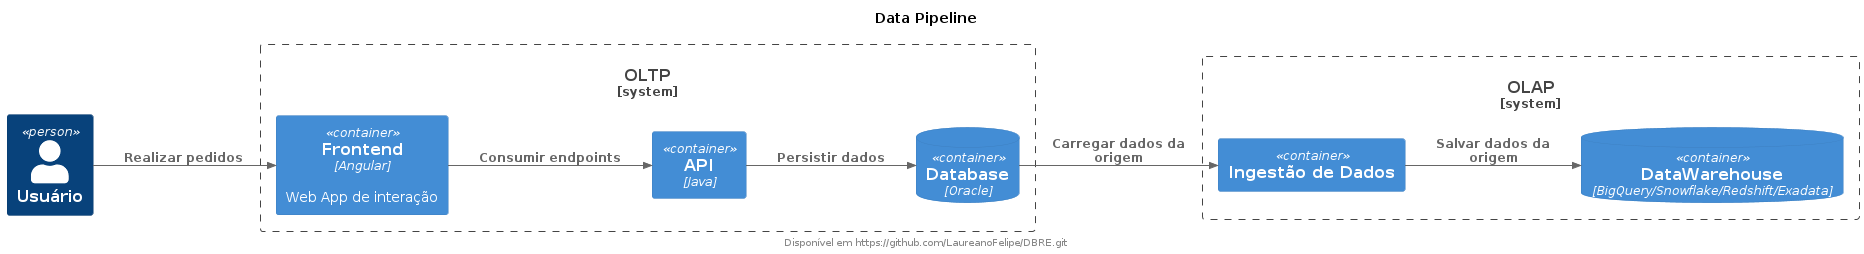

The diagram above was rendered by PlantUML. Its source (embedded in the PNG):
@startuml diagram
title Data Pipeline
footer Disponível em https://github.com/LaureanoFelipe/DBRE.git

!include https://raw.githubusercontent.com/plantuml-stdlib/C4-PlantUML/master/C4_Context.puml
!include https://raw.githubusercontent.com/plantuml-stdlib/C4-PlantUML/master/C4_Container.puml
LAYOUT_LANDSCAPE()

Person(user, "Usuário")

System_Boundary(oltp, "OLTP"){
    Container(frontend, "Frontend", "Angular", "Web App de interação")
    Container(api, "API", "Java")
    ContainerDb(db, "Database", "Oracle")
}

System_Boundary(olap, "OLAP"){
    Container(job, "Ingestão de Dados")
    ContainerDb(dw, "DataWarehouse", "BigQuery/Snowflake/Redshift/Exadata")
    Rel(job, dw, "Salvar dados da origem")
}

Rel(user, frontend, "Realizar pedidos")
Rel(frontend, api, "Consumir endpoints")
Rel(api, db, "Persistir dados")
Rel(db, job, "Carregar dados da origem")

@enduml